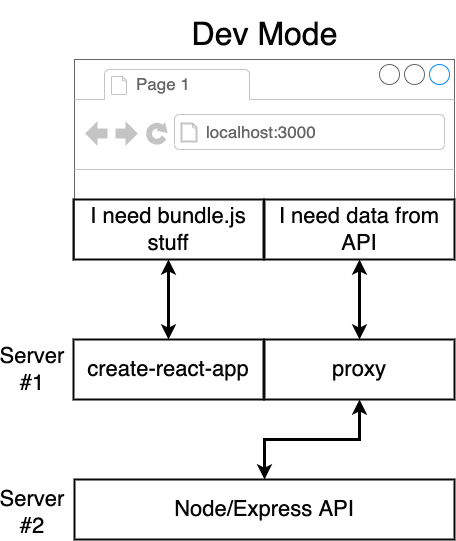

The diagram above was exported from draw.io. Its source (the exported page's mxGraphModel, read from the mxfile embedded in the PNG):
<mxGraphModel dx="946" dy="646" grid="1" gridSize="10" guides="1" tooltips="1" connect="1" arrows="1" fold="1" page="1" pageScale="1" pageWidth="1100" pageHeight="850" background="#ffffff" math="0" shadow="0">
  <root>
    <mxCell id="0" />
    <mxCell id="1" parent="0" />
    <mxCell id="3" value="" style="strokeWidth=1;shadow=0;dashed=0;align=center;html=1;shape=mxgraph.mockup.containers.browserWindow;rSize=0;fillColor=#ffffff;strokeColor=#666666;mainText=,;recursiveResize=0;rounded=0;fontSize=22;fontColor=#050505;" parent="1" vertex="1">
      <mxGeometry x="412" y="225" width="380" height="200" as="geometry" />
    </mxCell>
    <mxCell id="4" value="Page 1" style="strokeWidth=1;shadow=0;dashed=0;align=center;html=1;shape=mxgraph.mockup.containers.anchor;fontSize=17;fontColor=#666666;align=left;" parent="3" vertex="1">
      <mxGeometry x="60" y="12" width="110" height="26" as="geometry" />
    </mxCell>
    <mxCell id="5" value="localhost:3000" style="strokeWidth=1;shadow=0;dashed=0;align=center;html=1;shape=mxgraph.mockup.containers.anchor;rSize=0;fontSize=17;fontColor=#666666;align=left;" parent="3" vertex="1">
      <mxGeometry x="130" y="60" width="250" height="26" as="geometry" />
    </mxCell>
    <mxCell id="11" value="I need bundle.js stuff" style="rounded=0;whiteSpace=wrap;html=1;shadow=0;strokeColor=#080808;strokeWidth=2;fillColor=none;fontSize=22;fontColor=#050505;align=center;" parent="3" vertex="1">
      <mxGeometry x="-1" y="140" width="190" height="60" as="geometry" />
    </mxCell>
    <mxCell id="12" value="I need data from API" style="rounded=0;whiteSpace=wrap;html=1;shadow=0;strokeColor=#080808;strokeWidth=2;fillColor=none;fontSize=22;fontColor=#050505;align=center;" parent="3" vertex="1">
      <mxGeometry x="190" y="140" width="190" height="60" as="geometry" />
    </mxCell>
    <mxCell id="6" value="Dev Mode" style="text;html=1;strokeColor=none;fillColor=none;align=center;verticalAlign=middle;whiteSpace=wrap;rounded=0;shadow=0;fontSize=32;fontColor=#050505;" parent="1" vertex="1">
      <mxGeometry x="516" y="175" width="173" height="50" as="geometry" />
    </mxCell>
    <mxCell id="7" value="create-react-app" style="rounded=0;whiteSpace=wrap;html=1;shadow=0;strokeColor=#080808;strokeWidth=2;fillColor=none;fontSize=22;fontColor=#050505;align=center;" parent="1" vertex="1">
      <mxGeometry x="411" y="505" width="190" height="60" as="geometry" />
    </mxCell>
    <mxCell id="9" value="Node/Express API" style="rounded=0;whiteSpace=wrap;html=1;shadow=0;strokeColor=#080808;strokeWidth=2;fillColor=none;fontSize=22;fontColor=#050505;align=center;" parent="1" vertex="1">
      <mxGeometry x="412" y="645" width="380" height="60" as="geometry" />
    </mxCell>
    <mxCell id="15" style="edgeStyle=orthogonalEdgeStyle;rounded=0;html=1;exitX=0.5;exitY=1;entryX=0.5;entryY=0;startArrow=classic;startFill=1;jettySize=auto;orthogonalLoop=1;strokeWidth=3;fontSize=22;fontColor=#050505;" parent="1" source="10" target="9" edge="1">
      <mxGeometry relative="1" as="geometry" />
    </mxCell>
    <mxCell id="10" value="proxy" style="rounded=0;whiteSpace=wrap;html=1;shadow=0;strokeColor=#080808;strokeWidth=2;fillColor=none;fontSize=22;fontColor=#050505;align=center;" parent="1" vertex="1">
      <mxGeometry x="602" y="505" width="190" height="60" as="geometry" />
    </mxCell>
    <mxCell id="13" style="edgeStyle=orthogonalEdgeStyle;rounded=0;html=1;exitX=0.5;exitY=1;entryX=0.5;entryY=0;startArrow=classic;startFill=1;jettySize=auto;orthogonalLoop=1;strokeWidth=3;fontSize=22;fontColor=#050505;" parent="1" source="11" target="7" edge="1">
      <mxGeometry relative="1" as="geometry" />
    </mxCell>
    <mxCell id="14" style="edgeStyle=orthogonalEdgeStyle;rounded=0;html=1;exitX=0.5;exitY=1;entryX=0.5;entryY=0;startArrow=classic;startFill=1;jettySize=auto;orthogonalLoop=1;strokeWidth=3;fontSize=22;fontColor=#050505;" parent="1" source="12" target="10" edge="1">
      <mxGeometry relative="1" as="geometry" />
    </mxCell>
    <mxCell id="16" style="edgeStyle=orthogonalEdgeStyle;rounded=0;html=1;exitX=0.5;exitY=0;entryX=0.5;entryY=0;startArrow=classic;startFill=1;jettySize=auto;orthogonalLoop=1;strokeWidth=3;fontSize=22;fontColor=#050505;" parent="1" source="6" target="6" edge="1">
      <mxGeometry relative="1" as="geometry" />
    </mxCell>
    <mxCell id="17" value="Server #1" style="text;html=1;strokeColor=none;fillColor=none;align=center;verticalAlign=middle;whiteSpace=wrap;rounded=0;shadow=0;fontSize=22;fontColor=#050505;" parent="1" vertex="1">
      <mxGeometry x="350" y="525" width="40" height="20" as="geometry" />
    </mxCell>
    <mxCell id="18" value="Server #2" style="text;html=1;strokeColor=none;fillColor=none;align=center;verticalAlign=middle;whiteSpace=wrap;rounded=0;shadow=0;fontSize=22;fontColor=#050505;" parent="1" vertex="1">
      <mxGeometry x="350" y="668" width="40" height="20" as="geometry" />
    </mxCell>
  </root>
</mxGraphModel>